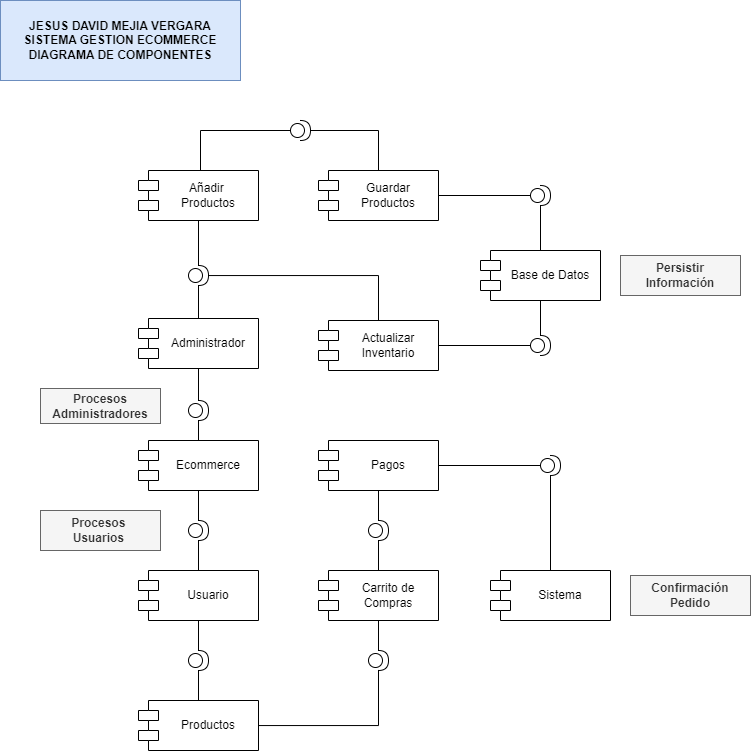

The diagram above was exported from draw.io. Its source (the exported page's mxGraphModel, read from the mxfile embedded in the PNG):
<mxGraphModel dx="936" dy="898" grid="1" gridSize="10" guides="1" tooltips="1" connect="1" arrows="1" fold="1" page="1" pageScale="1" pageWidth="827" pageHeight="1169" math="0" shadow="0">
  <root>
    <mxCell id="0" />
    <mxCell id="1" parent="0" />
    <mxCell id="egpEf2XKrmx2HdAQOXSX-3" value="Ecommerce" style="shape=module;align=left;spacingLeft=20;align=center;verticalAlign=middle;whiteSpace=wrap;html=1;" vertex="1" parent="1">
      <mxGeometry x="138" y="440" width="120" height="50" as="geometry" />
    </mxCell>
    <mxCell id="egpEf2XKrmx2HdAQOXSX-4" value="Productos" style="shape=module;align=left;spacingLeft=20;align=center;verticalAlign=middle;whiteSpace=wrap;html=1;" vertex="1" parent="1">
      <mxGeometry x="138" y="700" width="120" height="50" as="geometry" />
    </mxCell>
    <mxCell id="egpEf2XKrmx2HdAQOXSX-5" value="Sistema" style="shape=module;align=left;spacingLeft=20;align=center;verticalAlign=middle;whiteSpace=wrap;html=1;" vertex="1" parent="1">
      <mxGeometry x="490" y="570" width="120" height="50" as="geometry" />
    </mxCell>
    <mxCell id="egpEf2XKrmx2HdAQOXSX-7" value="Usuario" style="shape=module;align=left;spacingLeft=20;align=center;verticalAlign=middle;whiteSpace=wrap;html=1;" vertex="1" parent="1">
      <mxGeometry x="138" y="570" width="120" height="50" as="geometry" />
    </mxCell>
    <mxCell id="egpEf2XKrmx2HdAQOXSX-8" value="Administrador" style="shape=module;align=left;spacingLeft=20;align=center;verticalAlign=middle;whiteSpace=wrap;html=1;" vertex="1" parent="1">
      <mxGeometry x="138" y="318" width="120" height="50" as="geometry" />
    </mxCell>
    <mxCell id="egpEf2XKrmx2HdAQOXSX-9" style="edgeStyle=orthogonalEdgeStyle;rounded=0;orthogonalLoop=1;jettySize=auto;html=1;entryX=0.5;entryY=1;entryDx=0;entryDy=0;endArrow=none;endFill=0;" edge="1" parent="1" source="egpEf2XKrmx2HdAQOXSX-11" target="egpEf2XKrmx2HdAQOXSX-8">
      <mxGeometry relative="1" as="geometry" />
    </mxCell>
    <mxCell id="egpEf2XKrmx2HdAQOXSX-10" style="edgeStyle=orthogonalEdgeStyle;rounded=0;orthogonalLoop=1;jettySize=auto;html=1;endArrow=none;endFill=0;" edge="1" parent="1" source="egpEf2XKrmx2HdAQOXSX-11" target="egpEf2XKrmx2HdAQOXSX-3">
      <mxGeometry relative="1" as="geometry" />
    </mxCell>
    <mxCell id="egpEf2XKrmx2HdAQOXSX-11" value="" style="shape=providedRequiredInterface;html=1;verticalLabelPosition=bottom;sketch=0;" vertex="1" parent="1">
      <mxGeometry x="188" y="400" width="20" height="20" as="geometry" />
    </mxCell>
    <mxCell id="egpEf2XKrmx2HdAQOXSX-12" style="edgeStyle=orthogonalEdgeStyle;rounded=0;orthogonalLoop=1;jettySize=auto;html=1;entryX=0.5;entryY=1;entryDx=0;entryDy=0;endArrow=none;endFill=0;" edge="1" parent="1" source="egpEf2XKrmx2HdAQOXSX-14" target="egpEf2XKrmx2HdAQOXSX-3">
      <mxGeometry relative="1" as="geometry" />
    </mxCell>
    <mxCell id="egpEf2XKrmx2HdAQOXSX-13" style="edgeStyle=orthogonalEdgeStyle;rounded=0;orthogonalLoop=1;jettySize=auto;html=1;endArrow=none;endFill=0;" edge="1" parent="1" source="egpEf2XKrmx2HdAQOXSX-14" target="egpEf2XKrmx2HdAQOXSX-7">
      <mxGeometry relative="1" as="geometry" />
    </mxCell>
    <mxCell id="egpEf2XKrmx2HdAQOXSX-14" value="" style="shape=providedRequiredInterface;html=1;verticalLabelPosition=bottom;sketch=0;" vertex="1" parent="1">
      <mxGeometry x="188" y="520" width="20" height="20" as="geometry" />
    </mxCell>
    <mxCell id="egpEf2XKrmx2HdAQOXSX-71" style="edgeStyle=orthogonalEdgeStyle;rounded=0;orthogonalLoop=1;jettySize=auto;html=1;endArrow=none;endFill=0;" edge="1" parent="1" source="egpEf2XKrmx2HdAQOXSX-17" target="egpEf2XKrmx2HdAQOXSX-7">
      <mxGeometry relative="1" as="geometry" />
    </mxCell>
    <mxCell id="egpEf2XKrmx2HdAQOXSX-72" style="edgeStyle=orthogonalEdgeStyle;rounded=0;orthogonalLoop=1;jettySize=auto;html=1;entryX=0.5;entryY=0;entryDx=0;entryDy=0;endArrow=none;endFill=0;" edge="1" parent="1" source="egpEf2XKrmx2HdAQOXSX-17" target="egpEf2XKrmx2HdAQOXSX-4">
      <mxGeometry relative="1" as="geometry" />
    </mxCell>
    <mxCell id="egpEf2XKrmx2HdAQOXSX-17" value="" style="shape=providedRequiredInterface;html=1;verticalLabelPosition=bottom;sketch=0;" vertex="1" parent="1">
      <mxGeometry x="188" y="650" width="20" height="20" as="geometry" />
    </mxCell>
    <mxCell id="egpEf2XKrmx2HdAQOXSX-75" style="edgeStyle=orthogonalEdgeStyle;rounded=0;orthogonalLoop=1;jettySize=auto;html=1;endArrow=none;endFill=0;" edge="1" parent="1" source="egpEf2XKrmx2HdAQOXSX-20" target="egpEf2XKrmx2HdAQOXSX-59">
      <mxGeometry relative="1" as="geometry" />
    </mxCell>
    <mxCell id="egpEf2XKrmx2HdAQOXSX-76" style="edgeStyle=orthogonalEdgeStyle;rounded=0;orthogonalLoop=1;jettySize=auto;html=1;endArrow=none;endFill=0;" edge="1" parent="1" source="egpEf2XKrmx2HdAQOXSX-20" target="egpEf2XKrmx2HdAQOXSX-8">
      <mxGeometry relative="1" as="geometry" />
    </mxCell>
    <mxCell id="egpEf2XKrmx2HdAQOXSX-77" style="edgeStyle=orthogonalEdgeStyle;rounded=0;orthogonalLoop=1;jettySize=auto;html=1;endArrow=none;endFill=0;" edge="1" parent="1" source="egpEf2XKrmx2HdAQOXSX-20" target="egpEf2XKrmx2HdAQOXSX-60">
      <mxGeometry relative="1" as="geometry">
        <mxPoint x="320" y="275" as="targetPoint" />
      </mxGeometry>
    </mxCell>
    <mxCell id="egpEf2XKrmx2HdAQOXSX-20" value="" style="shape=providedRequiredInterface;html=1;verticalLabelPosition=bottom;sketch=0;" vertex="1" parent="1">
      <mxGeometry x="188" y="265" width="20" height="20" as="geometry" />
    </mxCell>
    <mxCell id="egpEf2XKrmx2HdAQOXSX-50" style="edgeStyle=orthogonalEdgeStyle;rounded=0;orthogonalLoop=1;jettySize=auto;html=1;endArrow=none;endFill=0;" edge="1" parent="1" source="egpEf2XKrmx2HdAQOXSX-26" target="egpEf2XKrmx2HdAQOXSX-43">
      <mxGeometry relative="1" as="geometry" />
    </mxCell>
    <mxCell id="egpEf2XKrmx2HdAQOXSX-26" value="" style="shape=providedRequiredInterface;html=1;verticalLabelPosition=bottom;sketch=0;" vertex="1" parent="1">
      <mxGeometry x="368" y="650" width="20" height="20" as="geometry" />
    </mxCell>
    <mxCell id="egpEf2XKrmx2HdAQOXSX-87" style="edgeStyle=orthogonalEdgeStyle;rounded=0;orthogonalLoop=1;jettySize=auto;html=1;endArrow=none;endFill=0;" edge="1" parent="1" source="egpEf2XKrmx2HdAQOXSX-29" target="egpEf2XKrmx2HdAQOXSX-6">
      <mxGeometry relative="1" as="geometry" />
    </mxCell>
    <mxCell id="egpEf2XKrmx2HdAQOXSX-88" style="edgeStyle=orthogonalEdgeStyle;rounded=0;orthogonalLoop=1;jettySize=auto;html=1;endArrow=none;endFill=0;" edge="1" parent="1" source="egpEf2XKrmx2HdAQOXSX-29" target="egpEf2XKrmx2HdAQOXSX-60">
      <mxGeometry relative="1" as="geometry" />
    </mxCell>
    <mxCell id="egpEf2XKrmx2HdAQOXSX-29" value="" style="shape=providedRequiredInterface;html=1;verticalLabelPosition=bottom;sketch=0;" vertex="1" parent="1">
      <mxGeometry x="530" y="335" width="20" height="20" as="geometry" />
    </mxCell>
    <mxCell id="egpEf2XKrmx2HdAQOXSX-30" style="edgeStyle=orthogonalEdgeStyle;rounded=0;orthogonalLoop=1;jettySize=auto;html=1;endArrow=none;endFill=0;" edge="1" parent="1" source="egpEf2XKrmx2HdAQOXSX-32" target="egpEf2XKrmx2HdAQOXSX-5">
      <mxGeometry relative="1" as="geometry">
        <mxPoint x="559" y="400" as="sourcePoint" />
      </mxGeometry>
    </mxCell>
    <mxCell id="egpEf2XKrmx2HdAQOXSX-52" style="edgeStyle=orthogonalEdgeStyle;rounded=0;orthogonalLoop=1;jettySize=auto;html=1;endArrow=none;endFill=0;" edge="1" parent="1" source="egpEf2XKrmx2HdAQOXSX-32" target="egpEf2XKrmx2HdAQOXSX-42">
      <mxGeometry relative="1" as="geometry" />
    </mxCell>
    <mxCell id="egpEf2XKrmx2HdAQOXSX-32" value="" style="shape=providedRequiredInterface;html=1;verticalLabelPosition=bottom;sketch=0;" vertex="1" parent="1">
      <mxGeometry x="540" y="455" width="20" height="20" as="geometry" />
    </mxCell>
    <mxCell id="egpEf2XKrmx2HdAQOXSX-33" value="Procesos Administradores" style="text;html=1;align=center;verticalAlign=middle;whiteSpace=wrap;rounded=0;fillColor=#f5f5f5;fontColor=#333333;strokeColor=#666666;fontStyle=1" vertex="1" parent="1">
      <mxGeometry x="40" y="388" width="120" height="35" as="geometry" />
    </mxCell>
    <mxCell id="egpEf2XKrmx2HdAQOXSX-34" value="Procesos&amp;nbsp;&lt;div&gt;Usuarios&amp;nbsp;&lt;/div&gt;" style="text;html=1;align=center;verticalAlign=middle;whiteSpace=wrap;rounded=0;fillColor=#f5f5f5;fontColor=#333333;strokeColor=#666666;fontStyle=1" vertex="1" parent="1">
      <mxGeometry x="40" y="510" width="120" height="40" as="geometry" />
    </mxCell>
    <mxCell id="egpEf2XKrmx2HdAQOXSX-39" value="Confirmación&lt;div&gt;Pedido&lt;/div&gt;" style="text;html=1;align=center;verticalAlign=middle;whiteSpace=wrap;rounded=0;fillColor=#f5f5f5;fontColor=#333333;strokeColor=#666666;fontStyle=1" vertex="1" parent="1">
      <mxGeometry x="630" y="575" width="120" height="40" as="geometry" />
    </mxCell>
    <mxCell id="egpEf2XKrmx2HdAQOXSX-41" value="&lt;div&gt;&lt;b style=&quot;background-color: initial;&quot;&gt;JESUS DAVID MEJIA VERGARA&lt;/b&gt;&lt;br&gt;&lt;/div&gt;&lt;div&gt;&lt;b&gt;SISTEMA GESTION ECOMMERCE&lt;/b&gt;&lt;/div&gt;&lt;div&gt;&lt;b&gt;DIAGRAMA DE COMPONENTES&lt;/b&gt;&lt;/div&gt;" style="text;html=1;align=center;verticalAlign=middle;whiteSpace=wrap;rounded=0;fillColor=#dae8fc;strokeColor=#6c8ebf;" vertex="1" parent="1">
      <mxGeometry width="240" height="80" as="geometry" />
    </mxCell>
    <mxCell id="egpEf2XKrmx2HdAQOXSX-42" value="Pagos" style="shape=module;align=left;spacingLeft=20;align=center;verticalAlign=middle;whiteSpace=wrap;html=1;" vertex="1" parent="1">
      <mxGeometry x="318" y="440" width="120" height="50" as="geometry" />
    </mxCell>
    <mxCell id="egpEf2XKrmx2HdAQOXSX-43" value="Carrito de Compras" style="shape=module;align=left;spacingLeft=20;align=center;verticalAlign=middle;whiteSpace=wrap;html=1;" vertex="1" parent="1">
      <mxGeometry x="318" y="570" width="120" height="50" as="geometry" />
    </mxCell>
    <mxCell id="egpEf2XKrmx2HdAQOXSX-55" style="edgeStyle=orthogonalEdgeStyle;rounded=0;orthogonalLoop=1;jettySize=auto;html=1;entryX=0.5;entryY=1;entryDx=0;entryDy=0;endArrow=none;endFill=0;" edge="1" parent="1" source="egpEf2XKrmx2HdAQOXSX-53" target="egpEf2XKrmx2HdAQOXSX-42">
      <mxGeometry relative="1" as="geometry" />
    </mxCell>
    <mxCell id="egpEf2XKrmx2HdAQOXSX-56" style="edgeStyle=orthogonalEdgeStyle;rounded=0;orthogonalLoop=1;jettySize=auto;html=1;endArrow=none;endFill=0;" edge="1" parent="1" source="egpEf2XKrmx2HdAQOXSX-53" target="egpEf2XKrmx2HdAQOXSX-43">
      <mxGeometry relative="1" as="geometry" />
    </mxCell>
    <mxCell id="egpEf2XKrmx2HdAQOXSX-53" value="" style="shape=providedRequiredInterface;html=1;verticalLabelPosition=bottom;sketch=0;" vertex="1" parent="1">
      <mxGeometry x="368" y="520" width="20" height="20" as="geometry" />
    </mxCell>
    <mxCell id="egpEf2XKrmx2HdAQOXSX-59" value="Añadir&amp;nbsp;&lt;div&gt;Productos&lt;/div&gt;" style="shape=module;align=left;spacingLeft=20;align=center;verticalAlign=middle;whiteSpace=wrap;html=1;" vertex="1" parent="1">
      <mxGeometry x="138" y="170" width="120" height="50" as="geometry" />
    </mxCell>
    <mxCell id="egpEf2XKrmx2HdAQOXSX-60" value="Actualizar&lt;div&gt;Inventario&lt;/div&gt;" style="shape=module;align=left;spacingLeft=20;align=center;verticalAlign=middle;whiteSpace=wrap;html=1;" vertex="1" parent="1">
      <mxGeometry x="318" y="320" width="120" height="50" as="geometry" />
    </mxCell>
    <mxCell id="egpEf2XKrmx2HdAQOXSX-64" value="Guardar&lt;div&gt;Productos&lt;/div&gt;" style="shape=module;align=left;spacingLeft=20;align=center;verticalAlign=middle;whiteSpace=wrap;html=1;" vertex="1" parent="1">
      <mxGeometry x="318" y="170" width="120" height="50" as="geometry" />
    </mxCell>
    <mxCell id="egpEf2XKrmx2HdAQOXSX-81" style="edgeStyle=orthogonalEdgeStyle;rounded=0;orthogonalLoop=1;jettySize=auto;html=1;endArrow=none;endFill=0;" edge="1" parent="1" source="egpEf2XKrmx2HdAQOXSX-66" target="egpEf2XKrmx2HdAQOXSX-64">
      <mxGeometry relative="1" as="geometry" />
    </mxCell>
    <mxCell id="egpEf2XKrmx2HdAQOXSX-66" value="" style="shape=providedRequiredInterface;html=1;verticalLabelPosition=bottom;sketch=0;" vertex="1" parent="1">
      <mxGeometry x="290" y="120" width="20" height="20" as="geometry" />
    </mxCell>
    <mxCell id="egpEf2XKrmx2HdAQOXSX-73" style="edgeStyle=orthogonalEdgeStyle;rounded=0;orthogonalLoop=1;jettySize=auto;html=1;entryX=0.5;entryY=0.972;entryDx=0;entryDy=0;entryPerimeter=0;endArrow=none;endFill=0;" edge="1" parent="1" source="egpEf2XKrmx2HdAQOXSX-4" target="egpEf2XKrmx2HdAQOXSX-26">
      <mxGeometry relative="1" as="geometry" />
    </mxCell>
    <mxCell id="egpEf2XKrmx2HdAQOXSX-80" style="edgeStyle=orthogonalEdgeStyle;rounded=0;orthogonalLoop=1;jettySize=auto;html=1;entryX=0;entryY=0.5;entryDx=0;entryDy=0;entryPerimeter=0;endArrow=none;endFill=0;" edge="1" parent="1" source="egpEf2XKrmx2HdAQOXSX-59" target="egpEf2XKrmx2HdAQOXSX-66">
      <mxGeometry relative="1" as="geometry">
        <mxPoint x="240" y="110" as="targetPoint" />
        <Array as="points">
          <mxPoint x="200" y="130" />
        </Array>
      </mxGeometry>
    </mxCell>
    <mxCell id="egpEf2XKrmx2HdAQOXSX-6" value="Base de Datos" style="shape=module;align=left;spacingLeft=20;align=center;verticalAlign=middle;whiteSpace=wrap;html=1;" vertex="1" parent="1">
      <mxGeometry x="480" y="250" width="120" height="50" as="geometry" />
    </mxCell>
    <mxCell id="egpEf2XKrmx2HdAQOXSX-86" style="edgeStyle=orthogonalEdgeStyle;rounded=0;orthogonalLoop=1;jettySize=auto;html=1;endArrow=none;endFill=0;" edge="1" parent="1" source="egpEf2XKrmx2HdAQOXSX-84" target="egpEf2XKrmx2HdAQOXSX-6">
      <mxGeometry relative="1" as="geometry" />
    </mxCell>
    <mxCell id="egpEf2XKrmx2HdAQOXSX-84" value="" style="shape=providedRequiredInterface;html=1;verticalLabelPosition=bottom;sketch=0;" vertex="1" parent="1">
      <mxGeometry x="530" y="185" width="20" height="20" as="geometry" />
    </mxCell>
    <mxCell id="egpEf2XKrmx2HdAQOXSX-85" style="edgeStyle=orthogonalEdgeStyle;rounded=0;orthogonalLoop=1;jettySize=auto;html=1;entryX=0;entryY=0.5;entryDx=0;entryDy=0;entryPerimeter=0;endArrow=none;endFill=0;" edge="1" parent="1" source="egpEf2XKrmx2HdAQOXSX-64" target="egpEf2XKrmx2HdAQOXSX-84">
      <mxGeometry relative="1" as="geometry" />
    </mxCell>
    <mxCell id="egpEf2XKrmx2HdAQOXSX-89" value="Persistir Información" style="text;html=1;align=center;verticalAlign=middle;whiteSpace=wrap;rounded=0;fillColor=#f5f5f5;fontColor=#333333;strokeColor=#666666;fontStyle=1" vertex="1" parent="1">
      <mxGeometry x="620" y="255" width="120" height="40" as="geometry" />
    </mxCell>
  </root>
</mxGraphModel>